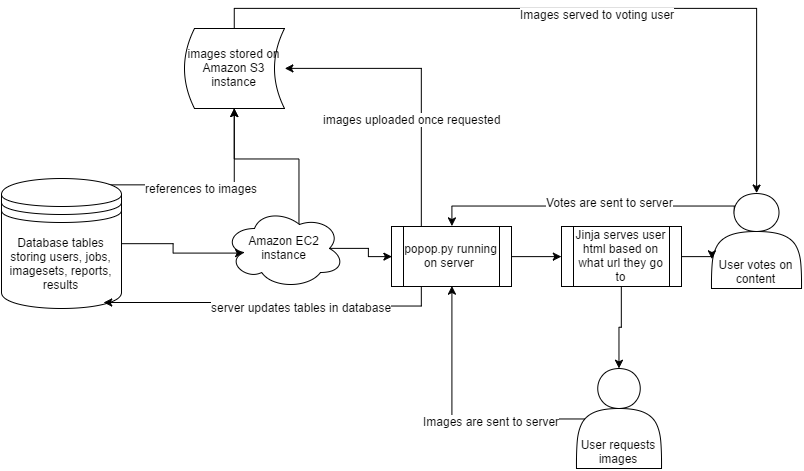

The diagram above was exported from draw.io. Its source (the exported page's mxGraphModel, read from the mxfile embedded in the PNG):
<mxGraphModel dx="929" dy="526" grid="1" gridSize="10" guides="1" tooltips="1" connect="1" arrows="1" fold="1" page="1" pageScale="1" pageWidth="826" pageHeight="1169" background="#ffffff" math="0" shadow="0">
  <root>
    <mxCell id="0" />
    <mxCell id="1" parent="0" />
    <mxCell id="7" style="edgeStyle=orthogonalEdgeStyle;rounded=0;html=1;exitX=1;exitY=0.5;entryX=0.16;entryY=0.55;entryPerimeter=0;jettySize=auto;orthogonalLoop=1;" edge="1" parent="1" source="2" target="5">
      <mxGeometry relative="1" as="geometry" />
    </mxCell>
    <mxCell id="12" style="edgeStyle=orthogonalEdgeStyle;rounded=0;html=1;exitX=0.85;exitY=0.05;exitPerimeter=0;jettySize=auto;orthogonalLoop=1;" edge="1" parent="1" source="2" target="11">
      <mxGeometry relative="1" as="geometry" />
    </mxCell>
    <mxCell id="15" value="references to images" style="text;html=1;resizable=0;points=[];align=center;verticalAlign=middle;labelBackgroundColor=#ffffff;" vertex="1" connectable="0" parent="12">
      <mxGeometry x="-0.5192" y="1" relative="1" as="geometry">
        <mxPoint x="48" y="4" as="offset" />
      </mxGeometry>
    </mxCell>
    <mxCell id="2" value="Database tables storing users, jobs, imagesets, reports, results" style="shape=datastore;whiteSpace=wrap;html=1;" vertex="1" parent="1">
      <mxGeometry x="70" y="290" width="120" height="130" as="geometry" />
    </mxCell>
    <mxCell id="21" style="edgeStyle=orthogonalEdgeStyle;rounded=0;html=1;exitX=0.25;exitY=0.2;exitPerimeter=0;entryX=0.5;entryY=0;jettySize=auto;orthogonalLoop=1;" edge="1" parent="1" source="3" target="8">
      <mxGeometry relative="1" as="geometry">
        <Array as="points">
          <mxPoint x="803" y="318" />
          <mxPoint x="520" y="318" />
        </Array>
      </mxGeometry>
    </mxCell>
    <mxCell id="22" value="Votes are sent to server" style="text;html=1;resizable=0;points=[];align=center;verticalAlign=middle;labelBackgroundColor=#ffffff;" vertex="1" connectable="0" parent="21">
      <mxGeometry x="-0.145" y="-4" relative="1" as="geometry">
        <mxPoint as="offset" />
      </mxGeometry>
    </mxCell>
    <mxCell id="3" value="User votes on content" style="shape=actor;whiteSpace=wrap;html=1;verticalAlign=bottom;" vertex="1" parent="1">
      <mxGeometry x="780" y="305" width="90" height="95" as="geometry" />
    </mxCell>
    <mxCell id="9" style="edgeStyle=orthogonalEdgeStyle;rounded=0;html=1;exitX=0.875;exitY=0.5;exitPerimeter=0;entryX=0;entryY=0.5;jettySize=auto;orthogonalLoop=1;" edge="1" parent="1" source="5" target="8">
      <mxGeometry relative="1" as="geometry" />
    </mxCell>
    <mxCell id="14" style="edgeStyle=orthogonalEdgeStyle;rounded=0;html=1;exitX=0.625;exitY=0.2;exitPerimeter=0;entryX=0.5;entryY=1;jettySize=auto;orthogonalLoop=1;" edge="1" parent="1" source="5" target="11">
      <mxGeometry relative="1" as="geometry" />
    </mxCell>
    <mxCell id="5" value="Amazon EC2 instance" style="ellipse;shape=cloud;whiteSpace=wrap;html=1;" vertex="1" parent="1">
      <mxGeometry x="293" y="320" width="120" height="80" as="geometry" />
    </mxCell>
    <mxCell id="19" style="edgeStyle=orthogonalEdgeStyle;rounded=0;html=1;exitX=1;exitY=0.5;entryX=0;entryY=0.5;jettySize=auto;orthogonalLoop=1;" edge="1" parent="1" source="8" target="18">
      <mxGeometry relative="1" as="geometry" />
    </mxCell>
    <mxCell id="23" style="edgeStyle=orthogonalEdgeStyle;rounded=0;html=1;exitX=0.25;exitY=1;entryX=0.85;entryY=0.95;entryPerimeter=0;jettySize=auto;orthogonalLoop=1;" edge="1" parent="1" source="8" target="2">
      <mxGeometry relative="1" as="geometry" />
    </mxCell>
    <mxCell id="24" value="server updates tables in database" style="text;html=1;resizable=0;points=[];align=center;verticalAlign=middle;labelBackgroundColor=#ffffff;" vertex="1" connectable="0" parent="23">
      <mxGeometry x="-0.1821" y="1" relative="1" as="geometry">
        <mxPoint as="offset" />
      </mxGeometry>
    </mxCell>
    <mxCell id="30" style="edgeStyle=orthogonalEdgeStyle;rounded=0;html=1;exitX=0.25;exitY=0;entryX=1;entryY=0.5;jettySize=auto;orthogonalLoop=1;" edge="1" parent="1" source="8" target="11">
      <mxGeometry relative="1" as="geometry" />
    </mxCell>
    <mxCell id="31" value="images uploaded once requested" style="text;html=1;resizable=0;points=[];align=center;verticalAlign=middle;labelBackgroundColor=#ffffff;" vertex="1" connectable="0" parent="30">
      <mxGeometry x="0.0677" y="54" relative="1" as="geometry">
        <mxPoint x="44" y="49" as="offset" />
      </mxGeometry>
    </mxCell>
    <mxCell id="8" value="popop.py running on server&amp;nbsp;" style="shape=process;whiteSpace=wrap;html=1;" vertex="1" parent="1">
      <mxGeometry x="460" y="338" width="120" height="60" as="geometry" />
    </mxCell>
    <mxCell id="32" style="edgeStyle=orthogonalEdgeStyle;rounded=0;html=1;exitX=0.5;exitY=0;entryX=0.5;entryY=0;jettySize=auto;orthogonalLoop=1;" edge="1" parent="1" source="11" target="3">
      <mxGeometry relative="1" as="geometry">
        <Array as="points">
          <mxPoint x="303" y="120" />
          <mxPoint x="825" y="120" />
        </Array>
      </mxGeometry>
    </mxCell>
    <mxCell id="33" value="Images served to voting user" style="text;html=1;resizable=0;points=[];align=center;verticalAlign=middle;labelBackgroundColor=#ffffff;" vertex="1" connectable="0" parent="32">
      <mxGeometry x="0.0502" y="-6" relative="1" as="geometry">
        <mxPoint as="offset" />
      </mxGeometry>
    </mxCell>
    <mxCell id="11" value="images stored on Amazon S3 instance" style="shape=dataStorage;whiteSpace=wrap;html=1;" vertex="1" parent="1">
      <mxGeometry x="253" y="140" width="100" height="80" as="geometry" />
    </mxCell>
    <mxCell id="20" style="edgeStyle=orthogonalEdgeStyle;rounded=0;html=1;exitX=1;exitY=0.5;jettySize=auto;orthogonalLoop=1;" edge="1" parent="1" source="18">
      <mxGeometry relative="1" as="geometry">
        <mxPoint x="780" y="370" as="targetPoint" />
      </mxGeometry>
    </mxCell>
    <mxCell id="28" style="edgeStyle=orthogonalEdgeStyle;rounded=0;html=1;exitX=0.5;exitY=1;entryX=0.5;entryY=0;jettySize=auto;orthogonalLoop=1;" edge="1" parent="1" source="18" target="25">
      <mxGeometry relative="1" as="geometry" />
    </mxCell>
    <mxCell id="18" value="Jinja serves user html based on what url they go to" style="shape=process;whiteSpace=wrap;html=1;" vertex="1" parent="1">
      <mxGeometry x="630" y="338" width="120" height="60" as="geometry" />
    </mxCell>
    <mxCell id="27" style="edgeStyle=orthogonalEdgeStyle;rounded=0;html=1;exitX=0.1;exitY=0.5;exitPerimeter=0;entryX=0.5;entryY=1;jettySize=auto;orthogonalLoop=1;" edge="1" parent="1" source="25" target="8">
      <mxGeometry relative="1" as="geometry" />
    </mxCell>
    <mxCell id="29" value="Images are sent to server" style="text;html=1;resizable=0;points=[];align=center;verticalAlign=middle;labelBackgroundColor=#ffffff;" vertex="1" connectable="0" parent="27">
      <mxGeometry x="-0.2889" y="2" relative="1" as="geometry">
        <mxPoint as="offset" />
      </mxGeometry>
    </mxCell>
    <mxCell id="25" value="User requests images" style="shape=actor;whiteSpace=wrap;html=1;verticalAlign=bottom;" vertex="1" parent="1">
      <mxGeometry x="645" y="480" width="85" height="100" as="geometry" />
    </mxCell>
  </root>
</mxGraphModel>